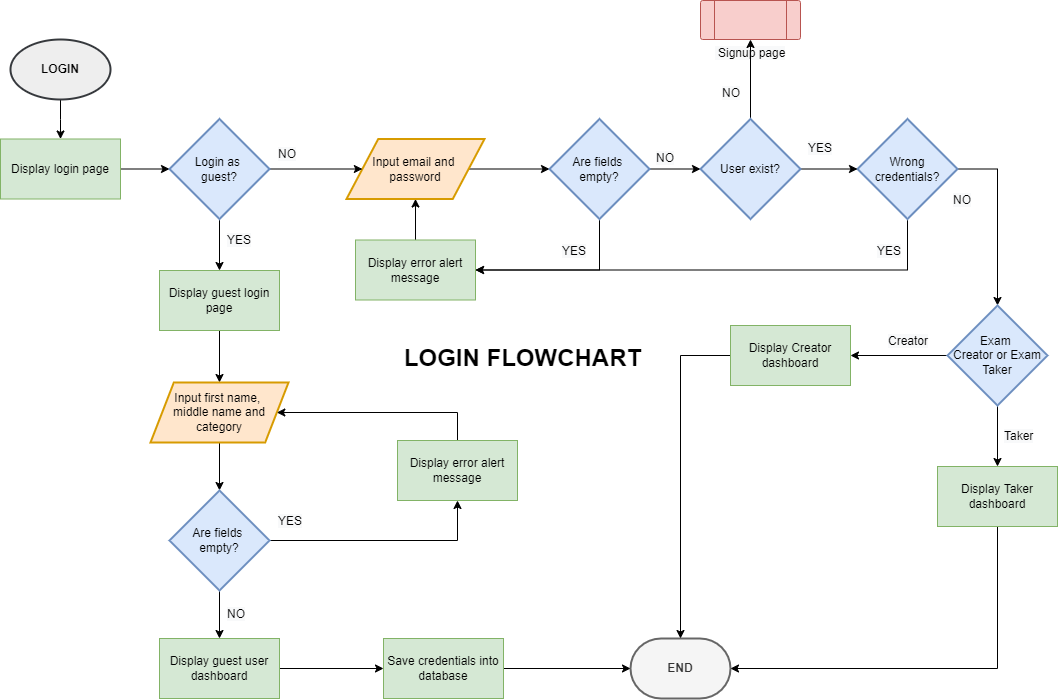

The diagram above was exported from draw.io. Its source (the exported page's mxGraphModel, read from the mxfile embedded in the PNG):
<mxGraphModel dx="1108" dy="482" grid="0" gridSize="10" guides="1" tooltips="1" connect="1" arrows="1" fold="1" page="1" pageScale="1" pageWidth="1100" pageHeight="850" math="0" shadow="0">
  <root>
    <mxCell id="0" />
    <mxCell id="1" parent="0" />
    <mxCell id="s1MyVOddpUmbDNB-Hj3R-27" value="" style="edgeStyle=orthogonalEdgeStyle;rounded=0;orthogonalLoop=1;jettySize=auto;html=1;" edge="1" parent="1" source="kgODUgXfybEmxCPt1Etf-1" target="Gb-RF7E15-WCbkWX3pCD-7">
      <mxGeometry relative="1" as="geometry" />
    </mxCell>
    <mxCell id="kgODUgXfybEmxCPt1Etf-1" value="&lt;span&gt;LOGIN&lt;/span&gt;" style="strokeWidth=2;html=1;shape=mxgraph.flowchart.start_1;whiteSpace=wrap;fillColor=#eeeeee;strokeColor=#36393d;fontStyle=1" parent="1" vertex="1">
      <mxGeometry x="38" y="82" width="100" height="60" as="geometry" />
    </mxCell>
    <mxCell id="s1MyVOddpUmbDNB-Hj3R-28" value="" style="edgeStyle=orthogonalEdgeStyle;rounded=0;orthogonalLoop=1;jettySize=auto;html=1;" edge="1" parent="1" source="Gb-RF7E15-WCbkWX3pCD-7" target="s1MyVOddpUmbDNB-Hj3R-2">
      <mxGeometry relative="1" as="geometry" />
    </mxCell>
    <mxCell id="Gb-RF7E15-WCbkWX3pCD-7" value="Display login page" style="rounded=0;whiteSpace=wrap;html=1;fontStyle=0;fillColor=#d5e8d4;strokeColor=#82b366;" parent="1" vertex="1">
      <mxGeometry x="28" y="181.5" width="120" height="60" as="geometry" />
    </mxCell>
    <mxCell id="Gb-RF7E15-WCbkWX3pCD-16" style="edgeStyle=orthogonalEdgeStyle;rounded=0;orthogonalLoop=1;jettySize=auto;html=1;exitX=1;exitY=0.5;exitDx=0;exitDy=0;entryX=0;entryY=0.5;entryDx=0;entryDy=0;entryPerimeter=0;fontStyle=0" parent="1" source="Gb-RF7E15-WCbkWX3pCD-14" target="Gb-RF7E15-WCbkWX3pCD-15" edge="1">
      <mxGeometry relative="1" as="geometry">
        <mxPoint x="559" y="216.5" as="targetPoint" />
      </mxGeometry>
    </mxCell>
    <mxCell id="Gb-RF7E15-WCbkWX3pCD-14" value="Input&amp;nbsp;email and &lt;br&gt;password" style="shape=parallelogram;html=1;strokeWidth=2;perimeter=parallelogramPerimeter;whiteSpace=wrap;rounded=1;arcSize=0;size=0.23;fontStyle=0;fillColor=#ffe6cc;strokeColor=#d79b00;" parent="1" vertex="1">
      <mxGeometry x="374" y="181.5" width="138" height="60" as="geometry" />
    </mxCell>
    <mxCell id="j-VxyAhg03tjQU-84vAS-2" value="" style="edgeStyle=orthogonalEdgeStyle;rounded=0;orthogonalLoop=1;jettySize=auto;html=1;fontStyle=0" parent="1" source="Gb-RF7E15-WCbkWX3pCD-15" target="j-VxyAhg03tjQU-84vAS-1" edge="1">
      <mxGeometry relative="1" as="geometry" />
    </mxCell>
    <mxCell id="s1MyVOddpUmbDNB-Hj3R-8" style="edgeStyle=orthogonalEdgeStyle;rounded=0;orthogonalLoop=1;jettySize=auto;html=1;exitX=0.5;exitY=1;exitDx=0;exitDy=0;exitPerimeter=0;entryX=1;entryY=0.5;entryDx=0;entryDy=0;" edge="1" parent="1" source="Gb-RF7E15-WCbkWX3pCD-15" target="j-VxyAhg03tjQU-84vAS-4">
      <mxGeometry relative="1" as="geometry" />
    </mxCell>
    <mxCell id="Gb-RF7E15-WCbkWX3pCD-15" value="Are fields &lt;br&gt;empty?" style="strokeWidth=2;html=1;shape=mxgraph.flowchart.decision;whiteSpace=wrap;fontStyle=0;fillColor=#dae8fc;strokeColor=#6c8ebf;" parent="1" vertex="1">
      <mxGeometry x="577" y="161.5" width="100" height="100" as="geometry" />
    </mxCell>
    <mxCell id="Mpx0XOL0njhzOZbpP9ca-2" value="" style="edgeStyle=orthogonalEdgeStyle;rounded=0;orthogonalLoop=1;jettySize=auto;html=1;" edge="1" parent="1" source="Gb-RF7E15-WCbkWX3pCD-18" target="Mpx0XOL0njhzOZbpP9ca-1">
      <mxGeometry relative="1" as="geometry" />
    </mxCell>
    <mxCell id="Gb-RF7E15-WCbkWX3pCD-18" value="Display guest user dashboard" style="rounded=0;whiteSpace=wrap;html=1;fontStyle=0;fillColor=#d5e8d4;strokeColor=#82b366;" parent="1" vertex="1">
      <mxGeometry x="187" y="681" width="120" height="60" as="geometry" />
    </mxCell>
    <mxCell id="Gb-RF7E15-WCbkWX3pCD-20" value="&lt;span style=&quot;color: rgb(0, 0, 0); font-family: Helvetica; font-size: 12px; font-style: normal; font-variant-ligatures: normal; font-variant-caps: normal; letter-spacing: normal; orphans: 2; text-align: center; text-indent: 0px; text-transform: none; widows: 2; word-spacing: 0px; -webkit-text-stroke-width: 0px; background-color: rgb(248, 249, 250); text-decoration-thickness: initial; text-decoration-style: initial; text-decoration-color: initial; float: none; display: inline !important;&quot;&gt;YES&lt;/span&gt;" style="text;whiteSpace=wrap;html=1;fontStyle=0" parent="1" vertex="1">
      <mxGeometry x="588" y="279.5" width="25" height="28" as="geometry" />
    </mxCell>
    <mxCell id="s1MyVOddpUmbDNB-Hj3R-20" style="edgeStyle=orthogonalEdgeStyle;rounded=0;orthogonalLoop=1;jettySize=auto;html=1;exitX=0.5;exitY=1;exitDx=0;exitDy=0;exitPerimeter=0;entryX=1;entryY=0.5;entryDx=0;entryDy=0;" edge="1" parent="1" source="Gb-RF7E15-WCbkWX3pCD-22" target="j-VxyAhg03tjQU-84vAS-4">
      <mxGeometry relative="1" as="geometry" />
    </mxCell>
    <mxCell id="PZM-GV7qJNFo1d4N47u3-5" style="edgeStyle=orthogonalEdgeStyle;rounded=0;orthogonalLoop=1;jettySize=auto;html=1;exitX=1;exitY=0.5;exitDx=0;exitDy=0;exitPerimeter=0;entryX=0.5;entryY=0;entryDx=0;entryDy=0;entryPerimeter=0;" edge="1" parent="1" source="Gb-RF7E15-WCbkWX3pCD-22" target="PZM-GV7qJNFo1d4N47u3-4">
      <mxGeometry relative="1" as="geometry">
        <Array as="points">
          <mxPoint x="1025" y="212" />
          <mxPoint x="1025" y="348" />
        </Array>
      </mxGeometry>
    </mxCell>
    <mxCell id="Gb-RF7E15-WCbkWX3pCD-22" value="Wrong credentials?" style="strokeWidth=2;html=1;shape=mxgraph.flowchart.decision;whiteSpace=wrap;fontStyle=0;fillColor=#dae8fc;strokeColor=#6c8ebf;" parent="1" vertex="1">
      <mxGeometry x="885" y="161.5" width="100" height="100" as="geometry" />
    </mxCell>
    <mxCell id="Gb-RF7E15-WCbkWX3pCD-52" value="LOGIN FLOWCHART" style="text;strokeColor=none;fillColor=none;html=1;fontSize=24;fontStyle=1;verticalAlign=middle;align=center;" parent="1" vertex="1">
      <mxGeometry x="500" y="381" width="100" height="40" as="geometry" />
    </mxCell>
    <mxCell id="Gb-RF7E15-WCbkWX3pCD-59" value="&lt;span style=&quot;color: rgb(0, 0, 0); font-family: Helvetica; font-size: 12px; font-style: normal; font-variant-ligatures: normal; font-variant-caps: normal; letter-spacing: normal; orphans: 2; text-align: center; text-indent: 0px; text-transform: none; widows: 2; word-spacing: 0px; -webkit-text-stroke-width: 0px; background-color: rgb(248, 249, 250); text-decoration-thickness: initial; text-decoration-style: initial; text-decoration-color: initial; float: none; display: inline !important;&quot;&gt;&amp;nbsp;Signup page&lt;/span&gt;" style="verticalLabelPosition=bottom;verticalAlign=top;html=1;shape=process;whiteSpace=wrap;rounded=1;size=0.14;arcSize=6;fillColor=#f8cecc;strokeColor=#b85450;fontStyle=0" parent="1" vertex="1">
      <mxGeometry x="728" y="43" width="100" height="39" as="geometry" />
    </mxCell>
    <mxCell id="0ho9os5meE7nzzeLHego-1" value="&lt;span&gt;END&lt;/span&gt;" style="strokeWidth=2;html=1;shape=mxgraph.flowchart.terminator;whiteSpace=wrap;fillColor=#f5f5f5;fontColor=#333333;strokeColor=#666666;fontStyle=1" parent="1" vertex="1">
      <mxGeometry x="658" y="681" width="100" height="60" as="geometry" />
    </mxCell>
    <mxCell id="j-VxyAhg03tjQU-84vAS-3" value="" style="edgeStyle=orthogonalEdgeStyle;rounded=0;orthogonalLoop=1;jettySize=auto;html=1;fontStyle=0" parent="1" source="j-VxyAhg03tjQU-84vAS-1" target="Gb-RF7E15-WCbkWX3pCD-59" edge="1">
      <mxGeometry relative="1" as="geometry" />
    </mxCell>
    <mxCell id="s1MyVOddpUmbDNB-Hj3R-17" value="" style="edgeStyle=orthogonalEdgeStyle;rounded=0;orthogonalLoop=1;jettySize=auto;html=1;" edge="1" parent="1" source="j-VxyAhg03tjQU-84vAS-1" target="Gb-RF7E15-WCbkWX3pCD-22">
      <mxGeometry relative="1" as="geometry" />
    </mxCell>
    <mxCell id="j-VxyAhg03tjQU-84vAS-1" value="User exist?" style="strokeWidth=2;html=1;shape=mxgraph.flowchart.decision;whiteSpace=wrap;fontStyle=0;fillColor=#dae8fc;strokeColor=#6c8ebf;" parent="1" vertex="1">
      <mxGeometry x="728" y="161.5" width="100" height="100" as="geometry" />
    </mxCell>
    <mxCell id="s1MyVOddpUmbDNB-Hj3R-7" value="" style="edgeStyle=orthogonalEdgeStyle;rounded=0;orthogonalLoop=1;jettySize=auto;html=1;" edge="1" parent="1" source="j-VxyAhg03tjQU-84vAS-4" target="Gb-RF7E15-WCbkWX3pCD-14">
      <mxGeometry relative="1" as="geometry" />
    </mxCell>
    <mxCell id="j-VxyAhg03tjQU-84vAS-4" value="Display error alert message" style="rounded=0;whiteSpace=wrap;html=1;fontStyle=0;fillColor=#d5e8d4;strokeColor=#82b366;" parent="1" vertex="1">
      <mxGeometry x="383" y="282.5" width="120" height="60" as="geometry" />
    </mxCell>
    <mxCell id="j-VxyAhg03tjQU-84vAS-9" value="&lt;span style=&quot;color: rgb(0, 0, 0); font-family: Helvetica; font-size: 12px; font-style: normal; font-variant-ligatures: normal; font-variant-caps: normal; letter-spacing: normal; orphans: 2; text-align: center; text-indent: 0px; text-transform: none; widows: 2; word-spacing: 0px; -webkit-text-stroke-width: 0px; background-color: rgb(248, 249, 250); text-decoration-thickness: initial; text-decoration-style: initial; text-decoration-color: initial; float: none; display: inline !important;&quot;&gt;NO&lt;/span&gt;" style="text;whiteSpace=wrap;html=1;fontStyle=0" parent="1" vertex="1">
      <mxGeometry x="682" y="186.5" width="25" height="28" as="geometry" />
    </mxCell>
    <mxCell id="s1MyVOddpUmbDNB-Hj3R-4" value="" style="edgeStyle=orthogonalEdgeStyle;rounded=0;orthogonalLoop=1;jettySize=auto;html=1;" edge="1" parent="1" source="s1MyVOddpUmbDNB-Hj3R-2" target="Gb-RF7E15-WCbkWX3pCD-14">
      <mxGeometry relative="1" as="geometry" />
    </mxCell>
    <mxCell id="s1MyVOddpUmbDNB-Hj3R-34" value="" style="edgeStyle=orthogonalEdgeStyle;rounded=0;orthogonalLoop=1;jettySize=auto;html=1;" edge="1" parent="1" source="s1MyVOddpUmbDNB-Hj3R-2" target="s1MyVOddpUmbDNB-Hj3R-15">
      <mxGeometry relative="1" as="geometry" />
    </mxCell>
    <mxCell id="s1MyVOddpUmbDNB-Hj3R-2" value="Login as &lt;br&gt;guest?" style="strokeWidth=2;html=1;shape=mxgraph.flowchart.decision;whiteSpace=wrap;fontStyle=0;fillColor=#dae8fc;strokeColor=#6c8ebf;" vertex="1" parent="1">
      <mxGeometry x="197" y="161.5" width="100" height="100" as="geometry" />
    </mxCell>
    <mxCell id="s1MyVOddpUmbDNB-Hj3R-10" value="&lt;span style=&quot;color: rgb(0, 0, 0); font-family: Helvetica; font-size: 12px; font-style: normal; font-variant-ligatures: normal; font-variant-caps: normal; letter-spacing: normal; orphans: 2; text-align: center; text-indent: 0px; text-transform: none; widows: 2; word-spacing: 0px; -webkit-text-stroke-width: 0px; background-color: rgb(248, 249, 250); text-decoration-thickness: initial; text-decoration-style: initial; text-decoration-color: initial; float: none; display: inline !important;&quot;&gt;NO&lt;/span&gt;" style="text;whiteSpace=wrap;html=1;fontStyle=0" vertex="1" parent="1">
      <mxGeometry x="748" y="121.5" width="25" height="28" as="geometry" />
    </mxCell>
    <mxCell id="s1MyVOddpUmbDNB-Hj3R-35" value="" style="edgeStyle=orthogonalEdgeStyle;rounded=0;orthogonalLoop=1;jettySize=auto;html=1;" edge="1" parent="1" source="s1MyVOddpUmbDNB-Hj3R-15" target="s1MyVOddpUmbDNB-Hj3R-23">
      <mxGeometry relative="1" as="geometry" />
    </mxCell>
    <mxCell id="s1MyVOddpUmbDNB-Hj3R-15" value="Display guest login page" style="rounded=0;whiteSpace=wrap;html=1;fontStyle=0;fillColor=#d5e8d4;strokeColor=#82b366;" vertex="1" parent="1">
      <mxGeometry x="187" y="313" width="120" height="60" as="geometry" />
    </mxCell>
    <mxCell id="s1MyVOddpUmbDNB-Hj3R-37" value="" style="edgeStyle=orthogonalEdgeStyle;rounded=0;orthogonalLoop=1;jettySize=auto;html=1;" edge="1" parent="1" source="s1MyVOddpUmbDNB-Hj3R-23" target="s1MyVOddpUmbDNB-Hj3R-36">
      <mxGeometry relative="1" as="geometry" />
    </mxCell>
    <mxCell id="s1MyVOddpUmbDNB-Hj3R-23" value="Input first name, &lt;br&gt;middle name and category" style="shape=parallelogram;html=1;strokeWidth=2;perimeter=parallelogramPerimeter;whiteSpace=wrap;rounded=1;arcSize=0;size=0.16903816839182648;fontStyle=0;fillColor=#ffe6cc;strokeColor=#d79b00;" vertex="1" parent="1">
      <mxGeometry x="178" y="425" width="138" height="60" as="geometry" />
    </mxCell>
    <mxCell id="s1MyVOddpUmbDNB-Hj3R-41" value="" style="edgeStyle=orthogonalEdgeStyle;rounded=0;orthogonalLoop=1;jettySize=auto;html=1;" edge="1" parent="1" source="s1MyVOddpUmbDNB-Hj3R-36" target="Gb-RF7E15-WCbkWX3pCD-18">
      <mxGeometry relative="1" as="geometry" />
    </mxCell>
    <mxCell id="QAwkJjuVWMIAD95vIO0S-2" style="edgeStyle=orthogonalEdgeStyle;rounded=0;orthogonalLoop=1;jettySize=auto;html=1;exitX=1;exitY=0.5;exitDx=0;exitDy=0;exitPerimeter=0;entryX=0.5;entryY=1;entryDx=0;entryDy=0;" edge="1" parent="1" source="s1MyVOddpUmbDNB-Hj3R-36" target="QAwkJjuVWMIAD95vIO0S-1">
      <mxGeometry relative="1" as="geometry" />
    </mxCell>
    <mxCell id="s1MyVOddpUmbDNB-Hj3R-36" value="Are fields &lt;br&gt;empty?" style="strokeWidth=2;html=1;shape=mxgraph.flowchart.decision;whiteSpace=wrap;fontStyle=0;fillColor=#dae8fc;strokeColor=#6c8ebf;" vertex="1" parent="1">
      <mxGeometry x="197" y="533" width="100" height="100" as="geometry" />
    </mxCell>
    <mxCell id="PZM-GV7qJNFo1d4N47u3-10" style="edgeStyle=orthogonalEdgeStyle;rounded=0;orthogonalLoop=1;jettySize=auto;html=1;exitX=0;exitY=0.5;exitDx=0;exitDy=0;entryX=0.5;entryY=0;entryDx=0;entryDy=0;entryPerimeter=0;" edge="1" parent="1" source="s1MyVOddpUmbDNB-Hj3R-42" target="0ho9os5meE7nzzeLHego-1">
      <mxGeometry relative="1" as="geometry" />
    </mxCell>
    <mxCell id="s1MyVOddpUmbDNB-Hj3R-42" value="Display Creator dashboard" style="rounded=0;whiteSpace=wrap;html=1;fontStyle=0;fillColor=#d5e8d4;strokeColor=#82b366;" vertex="1" parent="1">
      <mxGeometry x="758" y="368" width="120" height="60" as="geometry" />
    </mxCell>
    <mxCell id="s1MyVOddpUmbDNB-Hj3R-47" value="&lt;span style=&quot;color: rgb(0, 0, 0); font-family: Helvetica; font-size: 12px; font-style: normal; font-variant-ligatures: normal; font-variant-caps: normal; letter-spacing: normal; orphans: 2; text-align: center; text-indent: 0px; text-transform: none; widows: 2; word-spacing: 0px; -webkit-text-stroke-width: 0px; background-color: rgb(248, 249, 250); text-decoration-thickness: initial; text-decoration-style: initial; text-decoration-color: initial; float: none; display: inline !important;&quot;&gt;NO&lt;/span&gt;" style="text;whiteSpace=wrap;html=1;fontStyle=0" vertex="1" parent="1">
      <mxGeometry x="979" y="229" width="25" height="28" as="geometry" />
    </mxCell>
    <mxCell id="s1MyVOddpUmbDNB-Hj3R-48" value="&lt;span style=&quot;color: rgb(0, 0, 0); font-family: Helvetica; font-size: 12px; font-style: normal; font-variant-ligatures: normal; font-variant-caps: normal; letter-spacing: normal; orphans: 2; text-align: center; text-indent: 0px; text-transform: none; widows: 2; word-spacing: 0px; -webkit-text-stroke-width: 0px; background-color: rgb(248, 249, 250); text-decoration-thickness: initial; text-decoration-style: initial; text-decoration-color: initial; float: none; display: inline !important;&quot;&gt;YES&lt;/span&gt;" style="text;whiteSpace=wrap;html=1;fontStyle=0" vertex="1" parent="1">
      <mxGeometry x="834" y="177" width="25" height="28" as="geometry" />
    </mxCell>
    <mxCell id="s1MyVOddpUmbDNB-Hj3R-52" value="&lt;span style=&quot;color: rgb(0, 0, 0); font-family: Helvetica; font-size: 12px; font-style: normal; font-variant-ligatures: normal; font-variant-caps: normal; letter-spacing: normal; orphans: 2; text-align: center; text-indent: 0px; text-transform: none; widows: 2; word-spacing: 0px; -webkit-text-stroke-width: 0px; background-color: rgb(248, 249, 250); text-decoration-thickness: initial; text-decoration-style: initial; text-decoration-color: initial; float: none; display: inline !important;&quot;&gt;YES&lt;/span&gt;" style="text;whiteSpace=wrap;html=1;fontStyle=0" vertex="1" parent="1">
      <mxGeometry x="903" y="279.5" width="25" height="28" as="geometry" />
    </mxCell>
    <mxCell id="QAwkJjuVWMIAD95vIO0S-3" style="edgeStyle=orthogonalEdgeStyle;rounded=0;orthogonalLoop=1;jettySize=auto;html=1;exitX=0.5;exitY=0;exitDx=0;exitDy=0;entryX=1;entryY=0.5;entryDx=0;entryDy=0;" edge="1" parent="1" source="QAwkJjuVWMIAD95vIO0S-1" target="s1MyVOddpUmbDNB-Hj3R-23">
      <mxGeometry relative="1" as="geometry">
        <Array as="points">
          <mxPoint x="485" y="455" />
        </Array>
      </mxGeometry>
    </mxCell>
    <mxCell id="QAwkJjuVWMIAD95vIO0S-1" value="Display error alert message" style="rounded=0;whiteSpace=wrap;html=1;fontStyle=0;fillColor=#d5e8d4;strokeColor=#82b366;" vertex="1" parent="1">
      <mxGeometry x="425" y="483" width="120" height="60" as="geometry" />
    </mxCell>
    <mxCell id="QAwkJjuVWMIAD95vIO0S-4" value="&lt;span style=&quot;color: rgb(0, 0, 0); font-family: Helvetica; font-size: 12px; font-style: normal; font-variant-ligatures: normal; font-variant-caps: normal; letter-spacing: normal; orphans: 2; text-align: center; text-indent: 0px; text-transform: none; widows: 2; word-spacing: 0px; -webkit-text-stroke-width: 0px; background-color: rgb(248, 249, 250); text-decoration-thickness: initial; text-decoration-style: initial; text-decoration-color: initial; float: none; display: inline !important;&quot;&gt;YES&lt;/span&gt;" style="text;whiteSpace=wrap;html=1;fontStyle=0" vertex="1" parent="1">
      <mxGeometry x="304" y="550" width="25" height="28" as="geometry" />
    </mxCell>
    <mxCell id="QAwkJjuVWMIAD95vIO0S-5" value="&lt;span style=&quot;color: rgb(0, 0, 0); font-family: Helvetica; font-size: 12px; font-style: normal; font-variant-ligatures: normal; font-variant-caps: normal; letter-spacing: normal; orphans: 2; text-align: center; text-indent: 0px; text-transform: none; widows: 2; word-spacing: 0px; -webkit-text-stroke-width: 0px; background-color: rgb(248, 249, 250); text-decoration-thickness: initial; text-decoration-style: initial; text-decoration-color: initial; float: none; display: inline !important;&quot;&gt;NO&lt;/span&gt;" style="text;whiteSpace=wrap;html=1;fontStyle=0" vertex="1" parent="1">
      <mxGeometry x="253" y="643" width="25" height="28" as="geometry" />
    </mxCell>
    <mxCell id="PZM-GV7qJNFo1d4N47u3-1" value="&lt;span style=&quot;color: rgb(0, 0, 0); font-family: Helvetica; font-size: 12px; font-style: normal; font-variant-ligatures: normal; font-variant-caps: normal; letter-spacing: normal; orphans: 2; text-align: center; text-indent: 0px; text-transform: none; widows: 2; word-spacing: 0px; -webkit-text-stroke-width: 0px; background-color: rgb(248, 249, 250); text-decoration-thickness: initial; text-decoration-style: initial; text-decoration-color: initial; float: none; display: inline !important;&quot;&gt;YES&lt;/span&gt;" style="text;whiteSpace=wrap;html=1;fontStyle=0" vertex="1" parent="1">
      <mxGeometry x="253" y="269" width="25" height="28" as="geometry" />
    </mxCell>
    <mxCell id="PZM-GV7qJNFo1d4N47u3-3" value="&lt;span style=&quot;color: rgb(0, 0, 0); font-family: Helvetica; font-size: 12px; font-style: normal; font-variant-ligatures: normal; font-variant-caps: normal; letter-spacing: normal; orphans: 2; text-align: center; text-indent: 0px; text-transform: none; widows: 2; word-spacing: 0px; -webkit-text-stroke-width: 0px; background-color: rgb(248, 249, 250); text-decoration-thickness: initial; text-decoration-style: initial; text-decoration-color: initial; float: none; display: inline !important;&quot;&gt;NO&lt;/span&gt;" style="text;whiteSpace=wrap;html=1;fontStyle=0" vertex="1" parent="1">
      <mxGeometry x="304" y="183" width="25" height="28" as="geometry" />
    </mxCell>
    <mxCell id="PZM-GV7qJNFo1d4N47u3-6" value="" style="edgeStyle=orthogonalEdgeStyle;rounded=0;orthogonalLoop=1;jettySize=auto;html=1;" edge="1" parent="1" source="PZM-GV7qJNFo1d4N47u3-4" target="s1MyVOddpUmbDNB-Hj3R-42">
      <mxGeometry relative="1" as="geometry" />
    </mxCell>
    <mxCell id="PZM-GV7qJNFo1d4N47u3-9" value="" style="edgeStyle=orthogonalEdgeStyle;rounded=0;orthogonalLoop=1;jettySize=auto;html=1;" edge="1" parent="1" source="PZM-GV7qJNFo1d4N47u3-4" target="PZM-GV7qJNFo1d4N47u3-8">
      <mxGeometry relative="1" as="geometry" />
    </mxCell>
    <mxCell id="PZM-GV7qJNFo1d4N47u3-4" value="Exam &lt;br&gt;Creator or Exam Taker" style="strokeWidth=2;html=1;shape=mxgraph.flowchart.decision;whiteSpace=wrap;fontStyle=0;fillColor=#dae8fc;strokeColor=#6c8ebf;" vertex="1" parent="1">
      <mxGeometry x="975" y="348" width="100" height="100" as="geometry" />
    </mxCell>
    <mxCell id="PZM-GV7qJNFo1d4N47u3-7" value="&lt;span style=&quot;color: rgb(0, 0, 0); font-family: Helvetica; font-size: 12px; font-style: normal; font-variant-ligatures: normal; font-variant-caps: normal; letter-spacing: normal; orphans: 2; text-align: center; text-indent: 0px; text-transform: none; widows: 2; word-spacing: 0px; -webkit-text-stroke-width: 0px; background-color: rgb(248, 249, 250); text-decoration-thickness: initial; text-decoration-style: initial; text-decoration-color: initial; float: none; display: inline !important;&quot;&gt;Creator&lt;/span&gt;" style="text;whiteSpace=wrap;html=1;fontStyle=0" vertex="1" parent="1">
      <mxGeometry x="914" y="370" width="25" height="28" as="geometry" />
    </mxCell>
    <mxCell id="PZM-GV7qJNFo1d4N47u3-11" style="edgeStyle=orthogonalEdgeStyle;rounded=0;orthogonalLoop=1;jettySize=auto;html=1;exitX=0.5;exitY=1;exitDx=0;exitDy=0;entryX=1;entryY=0.5;entryDx=0;entryDy=0;entryPerimeter=0;" edge="1" parent="1" source="PZM-GV7qJNFo1d4N47u3-8" target="0ho9os5meE7nzzeLHego-1">
      <mxGeometry relative="1" as="geometry" />
    </mxCell>
    <mxCell id="PZM-GV7qJNFo1d4N47u3-8" value="Display Taker dashboard" style="rounded=0;whiteSpace=wrap;html=1;fontStyle=0;fillColor=#d5e8d4;strokeColor=#82b366;" vertex="1" parent="1">
      <mxGeometry x="965" y="509" width="120" height="60" as="geometry" />
    </mxCell>
    <mxCell id="PZM-GV7qJNFo1d4N47u3-12" value="&lt;span style=&quot;color: rgb(0, 0, 0); font-family: Helvetica; font-size: 12px; font-style: normal; font-variant-ligatures: normal; font-variant-caps: normal; letter-spacing: normal; orphans: 2; text-align: center; text-indent: 0px; text-transform: none; widows: 2; word-spacing: 0px; -webkit-text-stroke-width: 0px; background-color: rgb(248, 249, 250); text-decoration-thickness: initial; text-decoration-style: initial; text-decoration-color: initial; float: none; display: inline !important;&quot;&gt;Taker&lt;/span&gt;" style="text;whiteSpace=wrap;html=1;fontStyle=0" vertex="1" parent="1">
      <mxGeometry x="1030" y="465" width="25" height="28" as="geometry" />
    </mxCell>
    <mxCell id="Mpx0XOL0njhzOZbpP9ca-3" style="edgeStyle=orthogonalEdgeStyle;rounded=0;orthogonalLoop=1;jettySize=auto;html=1;" edge="1" parent="1" source="Mpx0XOL0njhzOZbpP9ca-1" target="0ho9os5meE7nzzeLHego-1">
      <mxGeometry relative="1" as="geometry" />
    </mxCell>
    <mxCell id="Mpx0XOL0njhzOZbpP9ca-1" value="Save credentials into database" style="rounded=0;whiteSpace=wrap;html=1;fontStyle=0;fillColor=#d5e8d4;strokeColor=#82b366;" vertex="1" parent="1">
      <mxGeometry x="411" y="681" width="120" height="60" as="geometry" />
    </mxCell>
  </root>
</mxGraphModel>